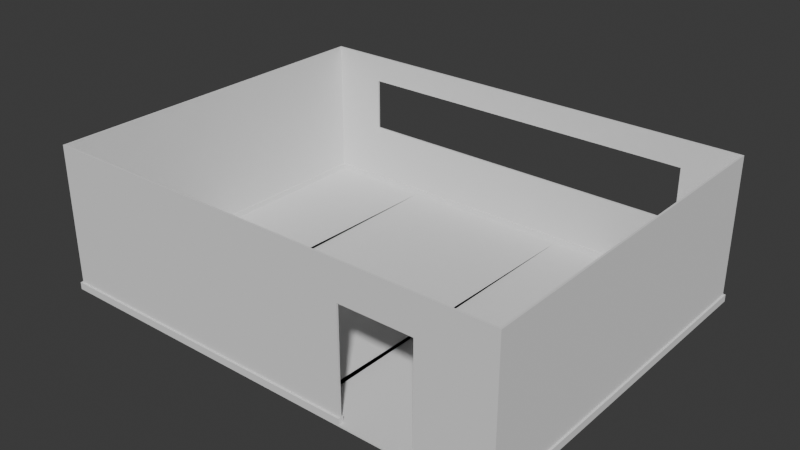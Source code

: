 # Source: habitacion.blend  (saved by Blender 5.1.29; exported with 4.5.12 LTS)
import bpy
from mathutils import Matrix  # noqa: F401  (used for matrix-valued properties, if any)

bpy.ops.wm.read_factory_settings(use_empty=True)
scene = bpy.context.scene
scene.name = 'Scene'

# ---- collections
col_collection = bpy.data.collections.new('Collection'); scene.collection.children.link(col_collection)

# ---- world
world_world = bpy.data.worlds.new('World'); scene.world = world_world
world_world.use_nodes = True; world_world.node_tree.nodes.clear()
_N = world_world.node_tree.nodes; _L = world_world.node_tree.links
n0 = _N.new('ShaderNodeOutputWorld'); n0.name = 'World Output'; n0.location = (200, 100)
n1 = _N.new('ShaderNodeBackground'); n1.name = 'Background'; n1.location = (-200, 100)
n1.inputs[0].default_value = (0.05088, 0.05088, 0.05088, 1.0)
_L.new(n1.outputs[0], n0.inputs[0])
n0.is_active_output = True
world_world.color = (0.05088, 0.05088, 0.05088)
world_world.sun_shadow_jitter_overblur = 0.0

# ---- meshes
me_cube_001 = bpy.data.meshes.new('Cube.001')
me_cube_001.from_pydata([(-5.0, -5.0, 0.0), (-7.0, -4.95, 0.0), (-8.0, -5.0, 0.0), (-5.0, -5.0, 4.0), (-7.0, 4.95, 0.0), (-8.0, -5.0, 4.0), (-5.0, 5.0, 0.0), (3.0, -4.95, 0.0), (-8.0, 5.0, 0.0), (-5.0, 5.0, 4.0), (3.0, 4.95, 0.0), (-8.0, 5.0, 4.0), (0.0, -5.0, 0.0), (5.0, -5.0, 0.0), (5.0, -5.0, 4.0), (0.0, -5.0, 4.0), (5.0, 5.0, 0.0), (0.0, 5.0, 0.0), (5.0, 5.0, 4.0), (0.0, 5.0, 4.0), (4.95, -4.95, 0.0), (-0.05, -4.95, 0.0), (-7.95, 4.95, 0.0), (-4.95, 4.95, 0.0), (-0.05, 4.95, 0.0), (4.95, 4.95, 0.0), (-7.95, -4.95, 0.0), (-4.95, -4.95, 0.0), (-4.95, -4.95, 4.0), (-7.95, -4.95, 4.0), (4.95, 4.95, 4.0), (-0.05, 4.95, 4.0), (-4.95, 4.95, 4.0), (-7.95, 4.95, 4.0), (4.95, -4.95, 4.0), (-0.05, -4.95, 4.0), (-5.0, -4.975, 4.0), (-5.0, -4.95, 4.0), (-5.0, 4.95, 4.0), (-5.0, -4.95, 0.0), (-5.0, 4.95, 0.0), (-5.0, -4.975, 0.0), (-5.0, 4.975, 0.0), (0.0, -4.95, 4.0), (0.0, 4.95, 4.0), (0.0, 4.975, 4.0), (0.0, 4.975, 0.0), (0.0, 4.95, 0.0), (0.0, -4.95, 0.0), (-0.02525, 4.975, 4.0), (-4.975, -4.975, 4.0), (-4.975, 4.975, 0.0), (-4.975, -4.975, 0.0), (-0.02525, 4.975, 0.0), (3.0, -4.95, 4.0), (3.0, 4.95, 4.0), (-4.95, -4.95, 3.975), (0.0, -4.95, 1.5), (-7.0, -4.95, 4.0), (-7.0, 4.95, 4.0), (-4.871, -4.95, 3.935), (3.463, 5.0, 1.75), (3.463, 5.0, 3.25), (0.0, 5.0, 1.75), (0.0, 5.0, 3.25), (-5.0, 5.0, 1.75), (-5.0, 5.0, 3.25), (3.463, 4.95, 1.75), (3.463, 4.95, 3.25), (3.0, 4.95, 1.75), (3.0, 4.95, 3.25), (0.0, 4.95, 1.75), (0.0, 4.95, 3.25), (-4.95, 4.95, 1.75), (-4.95, 4.95, 3.25), (-0.05, 4.95, 1.75), (-0.05, 4.95, 3.25), (-6.462, 5.0, 1.75), (-6.462, 5.0, 3.25), (-6.462, 4.95, 3.25), (-6.462, 4.95, 1.75), (-7.0, 4.95, 1.75), (-7.0, 4.95, 3.25), (-5.0, 4.95, 1.75), (-5.0, 4.95, 3.25), (1.0, -5.0, 0.0), (3.0, -5.0, 0.0), (3.0, -5.0, 3.0), (1.0, -5.0, 3.0), (3.0, -4.95, 3.0), (1.0, -4.95, 1.0), (1.0, -4.95, 0.8081), (1.0, -4.95, 3.0), (1.0, -4.95, 0.0)], [], [(64, 19, 18, 16, 17, 63, 61, 62), (9, 19, 64, 66), (17, 6, 65, 63), (16, 18, 14, 13), (86, 13, 14, 15, 12, 85, 88, 87), (15, 3, 0, 12), (16, 13, 20, 25, 10, 47, 46, 17), (0, 41, 52), (51, 42, 6, 17, 46, 53, 24, 23), (27, 52, 41, 39), (42, 51, 23, 40), (24, 53, 46, 47), (12, 48, 93, 85), (7, 20, 13, 86), (52, 27, 21, 12, 0), (12, 21, 48), (54, 43, 15, 14, 34), (50, 36, 3, 15, 35, 28), (9, 38, 32), (35, 15, 43), (28, 37, 36, 50), (30, 34, 14, 18, 19, 45, 44, 55), (49, 45, 19, 9, 32, 31), (44, 72, 70, 55), (67, 69, 10, 25, 30, 55, 70, 68), (71, 47, 10, 69), (76, 31, 32, 74), (73, 23, 24, 75), (25, 20, 34, 30), (54, 34, 20, 7, 89), (57, 90, 91, 48), (57, 43, 54, 89, 92, 90), (48, 91, 93), (28, 60, 56), (60, 28, 35, 21, 27, 56), (2, 5, 11, 8), (65, 6, 8, 11, 9, 66, 78, 77), (3, 5, 2, 0), (22, 26, 2, 8, 6, 42, 40, 4), (1, 39, 41, 0, 2, 26), (29, 33, 11, 5, 3, 36, 37, 58), (59, 38, 9, 11, 33), (29, 26, 22, 33), (79, 82, 59, 33, 22, 4, 81, 80), (76, 72, 44, 45, 49, 31), (84, 38, 59, 82), (1, 26, 29, 58), (58, 37, 39, 1), (74, 32, 38, 84), (73, 83, 40, 23), (75, 24, 47, 71), (57, 48, 21, 35, 43), (56, 27, 39, 37, 28), (80, 77, 78, 79), (61, 67, 68, 62), (69, 67, 61, 63, 65, 77, 80, 81, 83, 73, 75, 71), (79, 78, 66, 64, 62, 68, 70, 72, 76, 74, 84, 82), (92, 88, 85, 93, 91, 90), (86, 87, 89, 7), (87, 88, 92, 89), (83, 81, 4, 40)])
_uv = me_cube_001.uv_layers.new(name='UVMap')
_uv.uv.foreach_set('vector', [1.307, 1.004, 1.307, 1.307, 0.5, 1.307, 0.5, -0.3071, 1.307, -0.3071, 1.307, 0.3991, 0.7421, 0.3991, 0.7421, 1.004, 2.114, 1.307, 0.5, 1.307, 0.5, 1.004, 2.114, 1.004, 0.5, -0.3071, 2.114, -0.3071, 2.114, 0.3991, 0.5, 0.3991, 0.5, -0.3071, 0.5, 1.307, -1.114, 1.307, -1.114, -0.3071, -1.437, -0.3071, -1.114, -0.3071, -1.114, 1.307, -1.921, 1.307, -1.921, -0.3071, -1.76, -0.3071, -1.76, 0.9036, -1.437, 0.9036, -1.114, 1.307, -2.729, 1.307, -2.729, -0.3071, -1.114, -0.3071, 0.5, -0.3071, -1.114, -0.3071, -1.106, -0.3152, 0.4919, -0.3152, 0.4919, -0.63, 0.4919, -1.114, 0.4959, -1.114, 0.5, -1.114, -1.114, -1.921, -1.11, -1.921, -1.11, -1.917, 0.496, -1.917, 0.4959, -1.921, 0.5, -1.921, 0.5, -1.114, 0.4959, -1.114, 0.4959, -1.118, 0.4919, -1.122, 0.4919, -1.913, -1.106, -1.913, -1.11, -1.917, -1.11, -1.921, -1.106, -1.921, 0.4959, -1.921, 0.496, -1.917, 0.4919, -1.913, 0.4919, -1.921, 0.4919, -1.122, 0.4959, -1.118, 0.4959, -1.114, 0.4919, -1.114, -1.114, -1.114, -1.106, -1.114, -1.106, -0.9528, -1.114, -0.9528, -1.106, -0.63, -1.106, -0.3152, -1.114, -0.3071, -1.114, -0.63, -1.11, -1.917, -1.106, -1.913, -1.106, -1.122, -1.114, -1.114, -1.114, -1.921, -1.114, -1.114, -1.106, -1.122, -1.106, -1.114, -1.106, 1.63, -1.106, 2.114, -1.114, 2.114, -1.114, 1.307, -1.106, 1.315, -1.11, 2.917, -1.11, 2.921, -1.114, 2.921, -1.114, 2.114, -1.106, 2.122, -1.106, 2.913, 0.5, 2.921, 0.4919, 2.921, 0.4919, 2.913, -1.106, 2.122, -1.114, 2.114, -1.106, 2.114, -1.106, 2.913, -1.106, 2.921, -1.11, 2.921, -1.11, 2.917, 0.4919, 1.315, -1.106, 1.315, -1.114, 1.307, 0.5, 1.307, 0.5, 2.114, 0.4959, 2.114, 0.4919, 2.114, 0.4919, 1.63, 0.4959, 2.118, 0.4959, 2.114, 0.5, 2.114, 0.5, 2.921, 0.4919, 2.913, 0.4919, 2.122, 1.307, 1.146, 1.307, 0.9036, 0.818, 0.9036, 0.818, 1.146, 0.7364, 0.4193, 0.818, 0.4193, 0.818, -0.1457, 0.5, -0.1457, 0.5, 1.146, 0.818, 1.146, 0.818, 0.9036, 0.7364, 0.9036, 1.307, 0.4193, 1.307, -0.1457, 0.818, -0.1457, 0.818, 0.4193, 0.5, 0.9036, 0.5, 1.146, 2.114, 1.146, 2.114, 0.9036, 2.114, 0.4193, 2.114, -0.1457, 0.5, -0.1457, 0.5, 0.4193, 0.5, -0.1457, -1.114, -0.1457, -1.114, 1.146, 0.5, 1.146, -1.432, 1.146, -1.114, 1.146, -1.114, -0.1457, -1.432, -0.1457, -1.432, 0.8229, -1.921, 0.3386, -1.758, 0.1771, -1.758, 0.1152, -1.921, -0.1457, -1.921, 0.3386, -1.921, 1.146, -1.432, 1.146, -1.432, 0.8229, -1.758, 0.8229, -1.758, 0.1771, -1.921, -0.1457, -1.758, 0.1152, -1.758, -0.1457, -2.729, 1.146, -2.702, 1.125, -2.729, 1.138, -2.702, 1.125, -2.729, 1.146, -1.114, 1.146, -1.114, -0.1457, -2.729, -0.1457, -2.729, 1.138, 3.729, -0.3071, 3.729, 1.307, 2.114, 1.307, 2.114, -0.3071, 1.307, 0.3991, 1.307, -0.3071, 2.114, -0.3071, 2.114, 1.307, 1.307, 1.307, 1.307, 1.004, 1.872, 1.004, 1.872, 0.3991, -1.921, 1.307, -2.729, 1.307, -2.729, -0.3071, -1.921, -0.3071, 0.4919, -1.913, -1.106, -1.913, -1.114, -1.921, 0.5, -1.921, 0.5, -1.114, 0.4959, -1.114, 0.4919, -1.114, 0.4919, -1.437, -1.106, -1.437, -1.106, -1.114, -1.11, -1.114, -1.114, -1.114, -1.114, -1.921, -1.106, -1.913, -1.106, 2.913, 0.4919, 2.913, 0.5, 2.921, -1.114, 2.921, -1.114, 2.114, -1.11, 2.114, -1.106, 2.114, -1.106, 2.437, 0.4919, 2.437, 0.4919, 2.114, 0.5, 2.114, 0.5, 2.921, 0.4919, 2.913, 3.729, 1.146, 3.729, -0.1457, 2.114, -0.1457, 2.114, 1.146, 1.878, 0.9036, 1.633, 0.9036, 1.633, 1.146, 2.114, 1.146, 2.114, -0.1457, 1.633, -0.1457, 1.633, 0.4193, 1.878, 0.4193, 0.5375, 0.4237, 0.5375, 0.425, 0.4919, 2.114, 0.4959, 2.114, 0.4959, 2.118, 0.575, 0.4238, 1.307, 0.9036, 1.307, 1.146, 1.633, 1.146, 1.633, 0.9036, -2.248, -0.1457, -2.729, -0.1457, -2.729, 1.146, -2.248, 1.146, -2.248, 1.146, -1.921, 1.146, -1.921, -0.1457, -2.248, -0.1457, 0.5375, 0.3013, 0.575, 0.3013, 0.575, 0.3, 0.5375, 0.3, 0.4625, 0.3012, 0.4625, 0.3, 0.375, 0.3, 0.375, 0.3012, 0.4625, 0.4237, 0.375, 0.4237, 0.375, 0.425, 0.4625, 0.425, 0.45, 0.825, 0.375, 0.825, 0.375, 0.8263, 0.575, 0.8263, 0.575, 0.825, 0.5738, 0.9488, 0.375, 0.9487, 0.375, 0.95, 0.575, 0.95, 0.575, 0.9487, 0.375, 0.1187, 0.375, 0.125, 0.625, 0.125, 0.625, 0.1187, 0.375, 0.625, 0.375, 0.6313, 0.625, 0.6313, 0.625, 0.625, 0.3646, 0.6313, 0.375, 0.6313, 0.375, 0.625, 0.3021, 0.625, 0.1979, 0.625, 0.125, 0.625, 0.125, 0.6313, 0.1562, 0.6313, 0.1979, 0.6313, 0.199, 0.6313, 0.301, 0.6313, 0.3021, 0.6313, 0.875, 0.6313, 0.875, 0.625, 0.8021, 0.625, 0.6979, 0.625, 0.625, 0.625, 0.625, 0.6313, 0.6354, 0.6313, 0.6979, 0.6313, 0.699, 0.6313, 0.801, 0.6313, 0.8021, 0.6313, 0.8438, 0.6313, 0.625, 0.0875, 0.625, 0.08125, 0.375, 0.08125, 0.375, 0.0875, 0.4423, 0.0875, 0.4583, 0.0875, 0.375, 0.6687, 0.625, 0.6687, 0.625, 0.6625, 0.375, 0.6625, 0.625, 0.6687, 0.875, 0.6687, 0.875, 0.6625, 0.625, 0.6625, 1.307, 0.4193, 1.633, 0.4193, 1.633, -0.1457, 1.307, -0.1457])
me_cube_001.update()
me_cube_002 = bpy.data.meshes.new('Cube.002')
me_cube_002.from_pydata([(-0.1, -0.1, -0.1), (-0.1594, -0.1, -0.1), (-0.09703, -0.09703, -0.05), (-0.1564, -0.09703, -0.05), (-0.1, -0.1, 0.1), (-0.1594, -0.1, 0.1), (-0.1, 0.1, -0.1), (-0.1594, 0.1, -0.1), (-0.1564, 0.09703, -0.05), (-0.09703, 0.09703, -0.05), (-0.1594, 0.1, 0.1), (-0.1, 0.1, 0.1), (0.1, -0.1, -0.1), (0.0009901, -0.1, -0.1), (-0.00198, -0.09703, -0.05), (0.09703, -0.09703, -0.05), (0.1, -0.1, 0.1), (0.0009901, -0.1, 0.1), (0.1, 0.1, -0.1), (0.0009901, 0.1, -0.1), (0.09703, 0.09703, -0.05), (-0.00198, 0.09703, -0.05), (0.0009901, 0.1, 0.1), (0.1, 0.1, 0.1), (-0.09703, -0.09703, 0.1), (-0.1564, -0.09703, 0.1), (0.09703, 0.09703, 0.1), (-0.00198, 0.09703, 0.1), (-0.09703, 0.09703, 0.1), (-0.1564, 0.09703, 0.1), (-0.00198, -0.09703, 0.1), (0.09703, -0.09703, 0.1), (-0.1, -0.09703, -0.05), (-0.1, -0.09851, 0.1), (-0.1, 0.09703, 0.1), (-0.1, -0.09703, 0.1), (-0.1, 0.09703, -0.05), (0.0009901, -0.09703, 0.1), (0.0009901, 0.09703, 0.1), (0.0009901, 0.09851, 0.1), (0.0009901, 0.09703, -0.05), (0.0009901, -0.09703, -0.05), (-0.09848, -0.09848, 0.1), (-0.0005254, 0.09848, 0.1), (-0.1, -0.09703, -0.05), (-0.1, -0.09703, 0.1), (-0.1, 0.09703, 0.1), (-0.1, 0.09703, -0.05), (-0.09703, -0.09703, 0.1), (-0.09703, 0.09703, 0.1), (-0.09703, 0.09703, -0.05), (-0.09703, -0.09703, -0.05), (0.0009901, -0.09703, 0.1), (0.0009901, 0.09703, -0.05), (0.0009901, 0.09703, 0.1), (0.0009901, -0.09703, -0.05), (-0.00198, -0.09703, 0.1), (-0.00198, 0.09703, 0.1), (-0.00198, -0.09703, -0.05), (-0.00198, 0.09703, -0.05), (0.05921, -0.1, -0.05), (0.02, -0.1, -0.05), (0.05921, -0.1, 0.1), (0.02, -0.1, 0.1), (0.02, -0.09703, 0.1), (0.05921, -0.09703, 0.1), (0.02, -0.09703, -0.05), (0.05921, -0.09703, -0.05)], [], [(46, 34, 36, 32, 35, 45, 44, 47), (23, 18, 19, 22), (19, 6, 11, 22), (18, 23, 16, 12), (17, 13, 12, 16, 62, 60, 61, 63), (17, 4, 0, 13), (18, 12, 13, 19), (13, 0, 6, 19), (37, 17, 63, 64), (16, 31, 65, 62), (49, 28, 34, 46), (45, 35, 24, 48), (11, 34, 28), (42, 33, 4, 17, 30, 24), (30, 17, 37), (24, 35, 33, 42), (26, 31, 16, 23, 22, 39, 38), (43, 39, 22, 11, 28, 27), (27, 38, 39, 43), (51, 48, 24, 2, 9, 28, 49, 50), (40, 20, 26, 38), (27, 28, 9, 21), (20, 15, 31, 26), (31, 15, 41, 37, 64, 66, 67, 65), (14, 2, 24, 30), (15, 20, 40, 41), (21, 9, 2, 14), (1, 5, 10, 7), (6, 7, 10, 11), (55, 52, 37, 41, 40, 38, 54, 53), (4, 5, 1, 0), (0, 1, 7, 6), (25, 29, 10, 5, 4, 33, 35), (11, 10, 29, 34), (56, 30, 37, 52), (54, 38, 27, 57), (25, 3, 8, 29), (34, 29, 8, 36), (57, 27, 21, 14, 30, 56, 58, 59), (32, 3, 25, 35), (36, 8, 3, 32), (46, 47, 50, 49), (59, 53, 54, 57), (51, 44, 45, 48), (55, 58, 56, 52), (47, 44, 51, 50), (58, 55, 53, 59), (64, 63, 61, 66), (62, 65, 67, 60), (66, 61, 60, 67)])
_uv = me_cube_002.uv_layers.new(name='UVMap')
_uv.uv.foreach_set('vector', [0.328, -1.131, 0.328, -1.131, 0.451, -1.131, 0.451, 3.112, 0.328, 3.112, 0.328, 3.112, 0.451, 3.112, 0.451, -1.131, 0.3418, -2.489, 0.4683, -2.489, 0.4683, 0.1309, 0.3418, 0.1309, 0.4683, -2.489, 0.4683, 2.803, 0.3418, 2.803, 0.3418, -2.489, 0.4768, 2.509, 0.3357, 2.509, 0.3357, -2.407, 0.4768, -2.407, 0.3352, 0.4253, 0.4712, 0.4253, 0.4712, 2.64, 0.3352, 2.64, 0.3352, 1.732, 0.4372, 1.732, 0.4372, 0.846, 0.3352, 0.846, 0.3352, 2.64, 0.3352, -1.833, 0.4712, -1.833, 0.4712, 2.64, 0.2688, 0.8064, -8e-10, 0.8064, 9.246e-09, 0.6733, 0.2688, 0.6733, -8e-10, 0.8064, 1.949e-08, 0.5376, 0.2688, 0.5376, 0.2688, 0.8064, 0.03148, -0.1735, -0.002976, -0.1735, -0.002976, -0.3917, 0.03148, -0.3917, -0.002976, -1.322, 0.03148, -1.288, 0.03148, -0.8511, -0.002976, -0.8511, 2.283, 0.9636, 2.283, 0.9636, 2.283, 0.9981, 2.283, 0.9981, 0.03148, 0.9981, 0.03148, 0.9981, 0.03148, 0.9636, 0.03148, 0.9636, 2.317, 0.9981, 2.283, 0.9981, 2.283, 0.9636, 0.0146, 0.9805, 0.01434, 0.9981, -0.002977, 0.9981, -0.002976, -0.1735, 0.03148, -0.139, 0.03148, 0.9636, 0.03148, -0.139, -0.002976, -0.1735, 0.03148, -0.1735, 0.03148, 0.9636, 0.03148, 0.9981, 0.01434, 0.9981, 0.0146, 0.9805, 0.9547, 0.04605, -1.816, 0.04605, -1.859, 0.003635, 0.9971, 0.003635, 0.9971, 1.417, 0.9758, 1.417, 0.9547, 1.417, 0.9755, 1.439, 0.9758, 1.417, 0.9971, 1.417, 0.9971, 2.86, 0.9547, 2.817, 0.9547, 1.46, 0.9547, 1.46, 0.9547, 1.417, 0.9758, 1.417, 0.9755, 1.439, 0.7015, 1.905, 0.5753, 1.905, 0.5753, 1.905, 0.7015, 1.905, 0.7015, -1.123, 0.5753, -1.123, 0.5753, -1.123, 0.7015, -1.123, 0.5606, 0.6366, 0.5606, -0.8613, 0.7162, -0.8613, 0.7162, 0.6366, 0.7162, -0.8613, 0.7162, 2.165, 0.5606, 2.165, 0.5606, -0.8613, 0.965, -1.438, 0.965, 1.698, 0.8334, 1.698, 0.8334, -1.438, 0.8569, 2.079, 0.9973, 2.079, 0.9973, 0.4115, 0.8569, 0.4115, 0.8569, 0.7381, 0.9973, 0.7381, 0.9973, 1.426, 0.8569, 1.426, 0.9973, 2.079, 0.9973, -1.29, 0.8569, -1.29, 0.8569, 2.079, -1.263, -1.8, 2.599, -1.8, 2.599, 0.1107, -1.263, 0.1107, 2.411, -0.6965, 2.411, 1.019, -1.248, 1.019, -1.248, -0.6965, 0.492, 3.177, 0.328, 3.177, 0.328, -1.196, 0.492, -1.196, 0.4683, 0.1833, 0.4683, 2.803, 0.3418, 2.803, 0.3418, 0.1833, 0.4416, -2.334, 0.3357, -2.334, 0.3357, -2.334, 0.4416, -2.334, 0.4416, 2.436, 0.3357, 2.436, 0.3357, 2.436, 0.4416, 2.436, 0.3352, 0.3811, 0.3352, -1.833, 0.4712, -1.833, 0.4712, 0.3811, 9.447e-09, 0.6707, 1.949e-08, 0.5376, 0.2688, 0.5376, 0.2688, 0.6707, 0.03148, 0.9636, 2.283, 0.9636, 2.317, 0.9981, -0.002977, 0.9981, -0.002976, -0.1505, 0.01434, -0.1505, 0.03148, -0.1505, 0.9971, 1.446, 0.9971, 2.86, 0.9547, 2.817, 0.9547, 1.446, -1.816, 0.04605, -1.816, 0.04605, -1.816, 0.003635, -1.816, 0.003635, 0.9547, 0.003635, 0.9547, 0.003635, 0.9547, 0.04605, 0.9547, 0.04605, 0.5753, 1.905, 0.7015, 1.905, 0.7015, -1.123, 0.5753, -1.123, 0.7162, 0.6675, 0.7162, 2.165, 0.5606, 2.165, 0.5606, 0.6675, 0.8334, -1.438, 0.8334, -1.438, 0.965, -1.438, 0.965, 1.698, 0.8334, 1.698, 0.8334, 1.698, 0.965, 1.698, 0.965, -1.438, 0.9973, 0.3771, 0.9973, -1.29, 0.8569, -1.29, 0.8569, 0.3771, 2.599, 0.1501, 2.599, 2.061, -1.263, 2.061, -1.263, 0.1501, 0.3825, 0.2987, 0.375, 0.2987, 0.375, 0.3025, 0.3825, 0.3025, 0.375, 0.4225, 0.375, 0.4263, 0.3825, 0.4262, 0.3825, 0.4225, 0.375, 0.9475, 0.375, 0.9513, 0.3825, 0.9513, 0.3825, 0.9475, 0.375, 0.8238, 0.375, 0.8275, 0.3825, 0.8275, 0.3825, 0.8238, 1.514, 0.6049, -1.162, 0.6049, -1.162, 0.6451, 1.514, 0.6451, -0.6842, 0.6102, -0.6842, 0.6398, 1.283, 0.6398, 1.283, 0.6102, 0.3875, 0.09375, 0.3875, 0.075, 0.375, 0.075, 0.375, 0.09375, 0.3875, 0.675, 0.3875, 0.6562, 0.375, 0.6562, 0.375, 0.675, 0.125, 0.6562, 0.125, 0.675, 0.375, 0.675, 0.375, 0.6562])
me_cube_002.update()

# ---- objects
ob_paredes = bpy.data.objects.new('paredes', me_cube_001)
ob_suelo = bpy.data.objects.new('suelo', me_cube_002)

# ---- transforms, parenting, visibility, modifiers, constraints
ob_paredes.location = (0.0, 0.0, 0.0)
ob_suelo.parent = ob_paredes
ob_suelo.location = (0.0, 0.0, 0.05)
ob_suelo.scale = (50.5, 50.5, 1.0)

# ---- collection membership
col_collection.objects.link(ob_paredes)
col_collection.objects.link(ob_suelo)

# ---- scene / render settings (as saved in the file)
scene.frame_start = 1; scene.frame_end = 250; scene.frame_set(1)
scene.render.engine = 'BLENDER_EEVEE_NEXT'
scene.render.bake_bias = 0.0
scene.render.bake_samples = 0
scene.cycles.sampling_pattern = 'TABULATED_SOBOL'
scene.eevee.use_volume_custom_range = False
bpy.context.view_layer.update()

# ---- added for rendering (the .blend has no active camera and no usable light): camera, sun
cam_auto = bpy.data.cameras.new('AutoCamera')
cam_auto.lens = 50.0
cam_auto.sensor_width = 36.0
cam_auto.clip_end = 1000.0
ob_auto_camera = bpy.data.objects.new('AutoCamera', cam_auto)
scene.collection.objects.link(ob_auto_camera)
ob_auto_camera.location = (14.2566, -18.9079, 14.5803)
ob_auto_camera.rotation_euler = (1.09748, -7.21219e-08, 0.694738)
scene.camera = ob_auto_camera
light_auto_sun = bpy.data.lights.new('AutoSun', 'SUN')
light_auto_sun.energy = 3.0
light_auto_sun.angle = 0.0523599
ob_auto_sun = bpy.data.objects.new('AutoSun', light_auto_sun)
scene.collection.objects.link(ob_auto_sun)
ob_auto_sun.rotation_euler = (0.872665, 0.174533, 0.523599)
bpy.context.view_layer.update()
